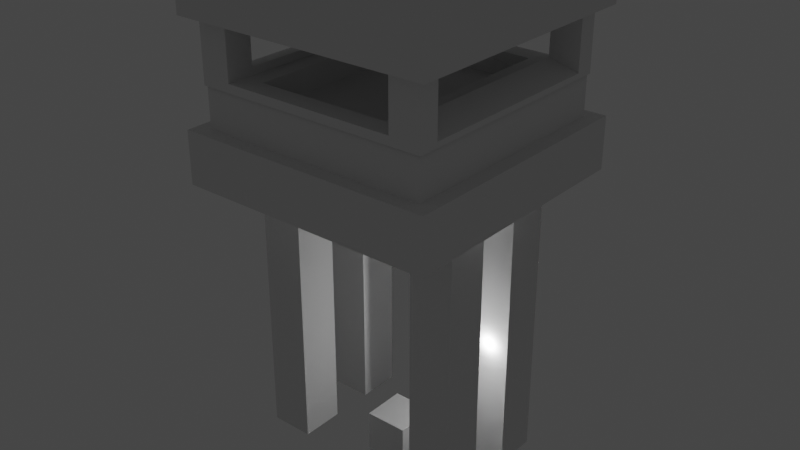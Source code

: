 # Source: miltower.blend  (saved by Blender 2.92.15; exported with 4.5.12 LTS)
import bpy
from mathutils import Matrix  # noqa: F401  (used for matrix-valued properties, if any)

bpy.ops.wm.read_factory_settings(use_empty=True)
scene = bpy.context.scene
scene.name = 'Scene'

# ---- collections
col_collection = bpy.data.collections.new('Collection'); scene.collection.children.link(col_collection)

# ---- materials (node trees are filled in below, after node groups)
mat_material = bpy.data.materials.new('Material')
mat_material.alpha_threshold = 0.0
mat_material.use_transparent_shadow = False
mat_material.line_color = (0.0, 0.0, 0.0, 1.0)

# ---- material node trees
mat_material.use_nodes = True; mat_material.node_tree.nodes.clear()
_N = mat_material.node_tree.nodes; _L = mat_material.node_tree.links
n0 = _N.new('ShaderNodeOutputMaterial'); n0.name = 'Material Output'; n0.location = (300, 300)
n1 = _N.new('ShaderNodeBsdfPrincipled'); n1.name = 'Principled BSDF'; n1.location = (10, 300)
n1.distribution = 'GGX'
n1.subsurface_method = 'BURLEY'
n1.inputs[2].default_value = 0.4
n1.inputs[3].default_value = 1.45
n1.inputs[27].default_value = (0.0, 0.0, 0.0, 1.0)
n1.inputs[28].default_value = 1.0
_L.new(n1.outputs[0], n0.inputs[0])
n0.is_active_output = True

# ---- world
world_world = bpy.data.worlds.new('World'); scene.world = world_world
world_world.use_nodes = True; world_world.node_tree.nodes.clear()
_N = world_world.node_tree.nodes; _L = world_world.node_tree.links
n0 = _N.new('ShaderNodeOutputWorld'); n0.name = 'World Output'; n0.location = (300, 300)
n1 = _N.new('ShaderNodeBackground'); n1.name = 'Background'; n1.location = (10, 300)
n1.inputs[0].default_value = (0.05088, 0.05088, 0.05088, 1.0)
_L.new(n1.outputs[0], n0.inputs[0])
n0.is_active_output = True
world_world.color = (0.05088, 0.05088, 0.05088)
world_world.use_sun_shadow = False
world_world.sun_shadow_jitter_overblur = 0.0

# ---- lights
light_light = bpy.data.lights.new('Light', 'POINT')
light_light.transmission_factor = 0.0
light_light.energy = 1000.0
light_light.shadow_soft_size = 0.1
light_light.shadow_maximum_resolution = 0.006
light_light.use_absolute_resolution = True

# ---- meshes
me_cube = bpy.data.meshes.new('Cube')
me_cube.from_pydata([(1.0, 1.0, 1.0), (1.0, 1.0, -1.0), (1.0, -1.0, 1.0), (1.0, -1.0, -1.0), (-1.0, 1.0, 1.0), (-1.0, 1.0, -1.0), (-1.0, -1.0, 1.0), (-1.0, -1.0, -1.0)], [], [(0, 4, 6, 2), (3, 2, 6, 7), (7, 6, 4, 5), (5, 1, 3, 7), (1, 0, 2, 3), (5, 4, 0, 1)])
_uv = me_cube.uv_layers.new(name='UVMap')
_uv.uv.foreach_set('vector', [0.625, 0.5, 0.875, 0.5, 0.875, 0.75, 0.625, 0.75, 0.375, 0.75, 0.625, 0.75, 0.625, 1.0, 0.375, 1.0, 0.375, 0.0, 0.625, 0.0, 0.625, 0.25, 0.375, 0.25, 0.125, 0.5, 0.375, 0.5, 0.375, 0.75, 0.125, 0.75, 0.375, 0.5, 0.625, 0.5, 0.625, 0.75, 0.375, 0.75, 0.375, 0.25, 0.625, 0.25, 0.625, 0.5, 0.375, 0.5])
me_cube.materials.append(mat_material)
me_cube.use_remesh_preserve_volume = False
me_cube.use_remesh_preserve_attributes = False
me_cube.use_mirror_vertex_groups = False
me_cube.update()
me_cube_001 = bpy.data.meshes.new('Cube.001')
me_cube_001.from_pydata([(-5.0, -3.0, 0.0), (-5.0, -3.0, 14.0), (-5.0, -1.0, 0.0), (-5.0, -1.0, 14.0), (-3.0, -3.0, 0.0), (-3.0, -3.0, 14.0), (-3.0, -1.0, 0.0), (-3.0, -1.0, 14.0)], [], [(0, 1, 3, 2), (2, 3, 7, 6), (6, 7, 5, 4), (4, 5, 1, 0), (2, 6, 4, 0), (7, 3, 1, 5)])
_uv = me_cube_001.uv_layers.new(name='UVMap')
_uv.uv.foreach_set('vector', [0.375, 0.0, 0.625, 0.0, 0.625, 0.25, 0.375, 0.25, 0.375, 0.25, 0.625, 0.25, 0.625, 0.5, 0.375, 0.5, 0.375, 0.5, 0.625, 0.5, 0.625, 0.75, 0.375, 0.75, 0.375, 0.75, 0.625, 0.75, 0.625, 1.0, 0.375, 1.0, 0.125, 0.5, 0.375, 0.5, 0.375, 0.75, 0.125, 0.75, 0.625, 0.5, 0.875, 0.5, 0.875, 0.75, 0.625, 0.75])
me_cube_001.use_remesh_fix_poles = True
me_cube_001.use_remesh_preserve_attributes = False
me_cube_001.use_mirror_vertex_groups = False
me_cube_001.update()
me_cube_002 = bpy.data.meshes.new('Cube.002')
me_cube_002.from_pydata([(-1.0, -1.0, -1.0), (-0.8898, -0.8898, 1.0), (-1.0, 1.0, -1.0), (-0.8898, 0.8898, 1.0), (1.0, -1.0, -1.0), (0.8898, -0.8898, 1.0), (1.0, 1.0, -1.0), (0.8898, 0.8898, 1.0), (-1.0, -1.0, 1.0), (-1.0, 1.0, 1.0), (1.0, 1.0, 1.0), (1.0, -1.0, 1.0), (-0.7375, -0.7375, 2.51), (-0.7375, 0.7375, 2.51), (0.7375, 0.7375, 2.51), (0.7375, -0.7375, 2.51), (-0.8898, -0.8898, 2.51), (-0.8898, 0.8898, 2.51), (0.8898, 0.8898, 2.51), (0.8898, -0.8898, 2.51), (-0.7375, -0.7375, 1.971), (-0.7375, 0.7375, 1.971), (0.7375, 0.7375, 1.971), (0.7375, -0.7375, 1.971)], [], [(0, 8, 9, 2), (2, 9, 10, 6), (6, 10, 11, 4), (4, 11, 8, 0), (2, 6, 4, 0), (1, 5, 19, 16), (1, 3, 9, 8), (3, 7, 10, 9), (7, 5, 11, 10), (5, 1, 8, 11), (15, 14, 22, 23), (7, 3, 17, 18), (5, 7, 18, 19), (3, 1, 16, 17), (12, 13, 17, 16), (13, 14, 18, 17), (14, 15, 19, 18), (15, 12, 16, 19), (22, 21, 20, 23), (13, 12, 20, 21), (12, 15, 23, 20), (14, 13, 21, 22)])
_uv = me_cube_002.uv_layers.new(name='UVMap')
_uv.uv.foreach_set('vector', [0.375, 0.0, 0.625, 0.0, 0.625, 0.25, 0.375, 0.25, 0.375, 0.25, 0.625, 0.25, 0.625, 0.5, 0.375, 0.5, 0.375, 0.5, 0.625, 0.5, 0.625, 0.75, 0.375, 0.75, 0.375, 0.75, 0.625, 0.75, 0.625, 1.0, 0.375, 1.0, 0.125, 0.5, 0.375, 0.5, 0.375, 0.75, 0.125, 0.75, 0.8612, 0.7362, 0.6388, 0.7362, 0.6388, 0.7362, 0.8612, 0.7362, 0.8612, 0.7362, 0.8612, 0.5138, 0.875, 0.5, 0.875, 0.75, 0.8612, 0.5138, 0.6388, 0.5138, 0.625, 0.5, 0.875, 0.5, 0.6388, 0.5138, 0.6388, 0.7362, 0.625, 0.75, 0.625, 0.5, 0.6388, 0.7362, 0.8612, 0.7362, 0.875, 0.75, 0.625, 0.75, 0.6578, 0.7172, 0.6578, 0.5328, 0.6578, 0.5328, 0.6578, 0.7172, 0.6388, 0.5138, 0.8612, 0.5138, 0.8612, 0.5138, 0.6388, 0.5138, 0.6388, 0.7362, 0.6388, 0.5138, 0.6388, 0.5138, 0.6388, 0.7362, 0.8612, 0.5138, 0.8612, 0.7362, 0.8612, 0.7362, 0.8612, 0.5138, 0.8422, 0.7172, 0.8422, 0.5328, 0.8612, 0.5138, 0.8612, 0.7362, 0.8422, 0.5328, 0.6578, 0.5328, 0.6388, 0.5138, 0.8612, 0.5138, 0.6578, 0.5328, 0.6578, 0.7172, 0.6388, 0.7362, 0.6388, 0.5138, 0.6578, 0.7172, 0.8422, 0.7172, 0.8612, 0.7362, 0.6388, 0.7362, 0.6578, 0.5328, 0.8422, 0.5328, 0.8422, 0.7172, 0.6578, 0.7172, 0.8422, 0.5328, 0.8422, 0.7172, 0.8422, 0.7172, 0.8422, 0.5328, 0.8422, 0.7172, 0.6578, 0.7172, 0.6578, 0.7172, 0.8422, 0.7172, 0.6578, 0.5328, 0.8422, 0.5328, 0.8422, 0.5328, 0.6578, 0.5328])
me_cube_002.use_remesh_fix_poles = True
me_cube_002.use_remesh_preserve_attributes = False
me_cube_002.use_mirror_vertex_groups = False
me_cube_002.update()
me_cube_003 = bpy.data.meshes.new('Cube.003')
me_cube_003.from_pydata([(-1.0, -1.0, -1.0), (-1.0, -1.0, 1.0), (-1.0, 1.0, -1.0), (-1.0, 1.0, 1.0), (1.0, -1.0, -1.0), (1.0, -1.0, 1.0), (1.0, 1.0, -1.0), (1.0, 1.0, 1.0)], [], [(0, 1, 3, 2), (2, 3, 7, 6), (6, 7, 5, 4), (4, 5, 1, 0), (2, 6, 4, 0), (7, 3, 1, 5)])
_uv = me_cube_003.uv_layers.new(name='UVMap')
_uv.uv.foreach_set('vector', [0.375, 0.0, 0.625, 0.0, 0.625, 0.25, 0.375, 0.25, 0.375, 0.25, 0.625, 0.25, 0.625, 0.5, 0.375, 0.5, 0.375, 0.5, 0.625, 0.5, 0.625, 0.75, 0.375, 0.75, 0.375, 0.75, 0.625, 0.75, 0.625, 1.0, 0.375, 1.0, 0.125, 0.5, 0.375, 0.5, 0.375, 0.75, 0.125, 0.75, 0.625, 0.5, 0.875, 0.5, 0.875, 0.75, 0.625, 0.75])
me_cube_003.use_remesh_fix_poles = True
me_cube_003.use_remesh_preserve_attributes = False
me_cube_003.use_mirror_vertex_groups = False
me_cube_003.update()
me_cube_004 = bpy.data.meshes.new('Cube.004')
me_cube_004.from_pydata([(-0.7393, -0.7657, -0.505), (-0.7393, -0.7657, 0.505), (-0.7393, 0.7657, -0.505), (-0.7393, 0.7657, 0.505), (0.7393, -0.8329, -0.5722), (0.7393, -0.8329, 0.5722), (0.7393, 0.8329, -0.5722), (0.7393, 0.8329, 0.5722), (-1.0, -0.7657, -0.7657), (-1.0, -0.7657, 0.7657), (-1.0, 0.7657, 0.7657), (-1.0, 0.7657, -0.7657), (1.0, 0.8329, -0.8329), (1.0, 0.8329, 0.8329), (1.0, -0.8329, 0.8329), (1.0, -0.8329, -0.8329), (1.0, 1.0, 1.0), (1.0, 1.0, -1.0), (1.0, -1.0, -1.0), (1.0, -1.0, 1.0), (0.5695, 0.8301, 0.7393), (0.7393, 1.0, -0.7393), (0.5695, -0.8301, 0.7393), (0.7393, -1.0, -0.7393), (-1.0, 1.0, -1.0), (-1.0, -1.0, -1.0), (-1.0, -1.0, 1.0), (-1.0, 1.0, 1.0), (-0.7393, -1.0, -0.7393), (-0.5695, -0.8301, 0.7393), (-0.5695, 0.8301, 0.7393), (-0.7393, 1.0, -0.7393), (-0.7393, 1.0, 0.7393), (0.7393, 1.0, 0.7393), (0.7393, -1.0, 0.7393), (-0.7393, -1.0, 0.7393), (-0.5695, 0.8301, 1.468), (0.5695, 0.8301, 1.468), (0.5695, -0.8301, 1.468), (-0.5695, -0.8301, 1.468)], [], [(3, 1, 9, 10), (4, 5, 14, 15), (6, 4, 15, 12), (29, 30, 36, 39), (24, 17, 18, 25), (28, 35, 26, 25), (32, 31, 24, 27), (31, 21, 17, 24), (33, 32, 27, 16), (21, 33, 16, 17), (34, 23, 18, 19), (23, 28, 25, 18), (35, 34, 19, 26), (21, 31, 28, 23), (2, 3, 10, 11), (13, 12, 17, 16), (12, 15, 18, 17), (14, 13, 16, 19), (15, 14, 19, 18), (6, 7, 33, 21), (5, 4, 23, 34), (7, 5, 34, 33), (4, 6, 21, 23), (5, 7, 13, 14), (7, 6, 12, 13), (8, 11, 24, 25), (9, 8, 25, 26), (10, 9, 26, 27), (11, 10, 27, 24), (0, 1, 35, 28), (3, 2, 31, 32), (1, 3, 32, 35), (2, 0, 28, 31), (1, 0, 8, 9), (0, 2, 11, 8), (20, 30, 32, 33), (29, 22, 34, 35), (30, 29, 35, 32), (22, 20, 33, 34), (30, 20, 37, 36), (20, 22, 38, 37), (22, 29, 39, 38)])
_uv = me_cube_004.uv_layers.new(name='UVMap')
_uv.uv.foreach_set('vector', [0.5631, 0.3628, 0.5631, 0.8872, 0.5957, 0.02928, 0.5957, 0.2207, 0.4285, 0.7563, 0.5715, 0.7563, 0.6041, 0.7291, 0.3959, 0.7291, 0.4285, 0.4937, 0.4285, 0.7563, 0.3959, 0.7291, 0.3959, 0.5209, 0.5924, 0.8956, 0.5924, 0.3544, 0.5924, 0.3544, 0.5924, 0.8956, 0.125, 0.5, 0.375, 0.5, 0.375, 0.75, 0.125, 0.75, 0.4076, 0.9674, 0.5924, 0.9674, 0.625, 1.0, 0.375, 1.0, 0.5924, 0.2826, 0.4076, 0.2826, 0.375, 0.25, 0.625, 0.25, 0.4076, 0.2826, 0.4076, 0.4674, 0.375, 0.5, 0.375, 0.25, 0.5924, 0.4674, 0.5924, 0.2826, 0.625, 0.25, 0.625, 0.5, 0.4076, 0.4674, 0.5924, 0.4674, 0.625, 0.5, 0.375, 0.5, 0.5924, 0.7826, 0.4076, 0.7826, 0.375, 0.75, 0.625, 0.75, 0.4076, 0.7826, 0.4076, 0.9674, 0.375, 1.0, 0.375, 0.75, 0.5924, 0.9674, 0.5924, 0.7826, 0.625, 0.75, 0.625, 1.0, 0.4076, 0.4674, 0.4076, 0.2826, 0.4076, 0.9674, 0.4076, 0.7826, 0.4369, 0.3628, 0.5631, 0.3628, 0.5957, 0.2207, 0.4043, 0.2207, 0.6041, 0.5209, 0.3959, 0.5209, 0.375, 0.5, 0.625, 0.5, 0.3959, 0.5209, 0.3959, 0.7291, 0.375, 0.75, 0.375, 0.5, 0.6041, 0.7291, 0.6041, 0.5209, 0.625, 0.5, 0.625, 0.75, 0.3959, 0.7291, 0.6041, 0.7291, 0.625, 0.75, 0.375, 0.75, 0.4285, 0.4937, 0.5715, 0.4937, 0.5924, 0.4674, 0.4076, 0.4674, 0.5715, 0.7563, 0.4285, 0.7563, 0.4076, 0.7826, 0.5924, 0.7826, 0.5715, 0.4937, 0.5715, 0.7563, 0.5924, 0.7826, 0.5924, 0.4674, 0.4285, 0.7563, 0.4285, 0.4937, 0.4076, 0.4674, 0.4076, 0.7826, 0.5715, 0.7563, 0.5715, 0.4937, 0.6041, 0.5209, 0.6041, 0.7291, 0.5715, 0.4937, 0.4285, 0.4937, 0.3959, 0.5209, 0.6041, 0.5209, 0.4043, 0.02928, 0.4043, 0.2207, 0.375, 0.25, 0.375, 0.0, 0.5957, 0.02928, 0.4043, 0.02928, 0.375, 0.0, 0.625, 0.0, 0.5957, 0.2207, 0.5957, 0.02928, 0.625, 0.0, 0.625, 0.25, 0.4043, 0.2207, 0.5957, 0.2207, 0.625, 0.25, 0.375, 0.25, 0.4369, 0.8872, 0.5631, 0.8872, 0.5924, 0.9674, 0.4076, 0.9674, 0.5631, 0.3628, 0.4369, 0.3628, 0.4076, 0.2826, 0.5924, 0.2826, 0.5631, 0.8872, 0.5631, 0.3628, 0.5924, 0.2826, 0.5924, 0.9674, 0.4369, 0.3628, 0.4369, 0.8872, 0.4076, 0.9674, 0.4076, 0.2826, 0.5631, 0.8872, 0.4369, 0.8872, 0.4043, 0.02928, 0.5957, 0.02928, 0.4369, 0.8872, 0.4369, 0.3628, 0.4043, 0.2207, 0.4043, 0.02928, 0.5924, 0.4805, 0.5924, 0.3544, 0.5924, 0.2826, 0.5924, 0.4674, 0.5924, 0.8956, 0.5924, 0.7695, 0.5924, 0.7826, 0.5924, 0.9674, 0.5924, 0.3544, 0.5924, 0.8956, 0.5924, 0.9674, 0.5924, 0.2826, 0.5924, 0.7695, 0.5924, 0.4805, 0.5924, 0.4674, 0.5924, 0.7826, 0.5924, 0.3544, 0.5924, 0.4805, 0.5924, 0.4805, 0.5924, 0.3544, 0.5924, 0.4805, 0.5924, 0.7695, 0.5924, 0.7695, 0.5924, 0.4805, 0.5924, 0.7695, 0.5924, 0.8956, 0.5924, 0.8956, 0.5924, 0.7695])
me_cube_004.use_remesh_fix_poles = True
me_cube_004.use_remesh_preserve_attributes = False
me_cube_004.use_mirror_vertex_groups = False
me_cube_004.update()

# ---- objects
ob_cube = bpy.data.objects.new('Cube', me_cube)
ob_light = bpy.data.objects.new('Light', light_light)
ob_cube_001 = bpy.data.objects.new('Cube.001', me_cube_001)
ob_cube_002 = bpy.data.objects.new('Cube.002', me_cube_002)
ob_cube_003 = bpy.data.objects.new('Cube.003', me_cube_003)
ob_cube_004 = bpy.data.objects.new('Cube.004', me_cube_004)

# ---- transforms, parenting, visibility, modifiers, constraints
ob_cube.location = (0.0, 0.0, 0.0)
ob_cube.lock_rotations_4d = False
ob_cube.empty_display_type = 'ARROWS'
ob_cube.lineart.crease_threshold = 0.0
ob_light.location = (4.076, 1.005, 5.904)
ob_light.rotation_euler = (0.6503, 0.05522, 1.866)
ob_light.lock_rotations_4d = False
ob_light.empty_display_type = 'ARROWS'
ob_light.color = (0.0, 0.0, 0.0, 0.0)
ob_light.lineart.crease_threshold = 0.0
ob_cube_001.location = (0.0, 0.0, 0.0)
ob_cube_001.lineart.crease_threshold = 0.0
_m = ob_cube_001.modifiers.new('Mirror', 'MIRROR')
_m.use_axis = (True, True, False)
ob_cube_002.location = (0.0, 0.0, 14.0)
ob_cube_002.scale = (5.938, 5.938, 1.188)
ob_cube_002.lineart.crease_threshold = 0.0
ob_cube_003.location = (0.0, 0.0, 21.0)
ob_cube_003.scale = (5.938, 5.938, 1.188)
ob_cube_003.lineart.crease_threshold = 0.0
ob_cube_004.location = (0.0, 0.0, 18.48)
ob_cube_004.scale = (5.364, 5.364, -1.474)
ob_cube_004.lineart.crease_threshold = 0.0

# ---- collection membership
col_collection.objects.link(ob_cube)
col_collection.objects.link(ob_light)
col_collection.objects.link(ob_cube_001)
col_collection.objects.link(ob_cube_002)
col_collection.objects.link(ob_cube_003)
col_collection.objects.link(ob_cube_004)

# ---- scene / render settings (as saved in the file)
scene.frame_start = 1; scene.frame_end = 250; scene.frame_set(1)
scene.render.engine = 'BLENDER_EEVEE_NEXT'
scene.cycles.use_denoising = False
scene.cycles.samples = 128
scene.cycles.sampling_pattern = 'TABULATED_SOBOL'
scene.cycles.use_adaptive_sampling = False
scene.cycles.use_light_tree = False
scene.view_settings.view_transform = 'Filmic'
bpy.context.view_layer.update()

# ---- added for rendering (the .blend has no active camera): camera
cam_auto = bpy.data.cameras.new('AutoCamera')
cam_auto.lens = 50.0
cam_auto.sensor_width = 36.0
cam_auto.clip_end = 1000.0
ob_auto_camera = bpy.data.objects.new('AutoCamera', cam_auto)
scene.collection.objects.link(ob_auto_camera)
ob_auto_camera.location = (26.4905, -31.7886, 31.7862)
ob_auto_camera.rotation_euler = (1.09748, -7.21219e-08, 0.694738)
scene.camera = ob_auto_camera
bpy.context.view_layer.update()
